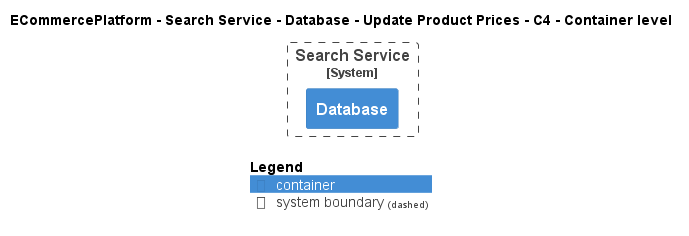

The diagram above was rendered by PlantUML. Its source (embedded in the PNG):
@startuml
!pragma layout smetana
!include ..\..\..\..\..\..\..\.c4s\C4_Container.puml

AddElementTag("c4interflow:lifecycle:new", $bgColor=green, $fontColor=#ffffff, $borderColor=green, $shadowing="False")
AddElementTag("c4interflow:lifecycle:changed", $bgColor=orange, $fontColor=#ffffff, $borderColor=orange, $shadowing="False")
AddElementTag("c4interflow:lifecycle:removed", $bgColor=red, $fontColor=#ffffff, $borderColor=red, $shadowing="False")

AddRelTag("c4interflow:lifecycle:new", $textColor=green, $lineColor=green)
AddRelTag("c4interflow:lifecycle:changed", $textColor=orange, $lineColor=orange)
AddRelTag("c4interflow:lifecycle:removed", $textColor=red, $lineColor=red)

SHOW_PERSON_PORTRAIT()
LAYOUT_TOP_DOWN()

skinparam linetype polyline

title ECommercePlatform - Search Service - Database - Update Product Prices - C4 - Container level


System_Boundary(ECommercePlatform.SoftwareSystems.SearchService, "Search Service") {
    Container(ECommercePlatform.SoftwareSystems.SearchService.Containers.Database, "Database", "", "")
}



SHOW_LEGEND()
@enduml